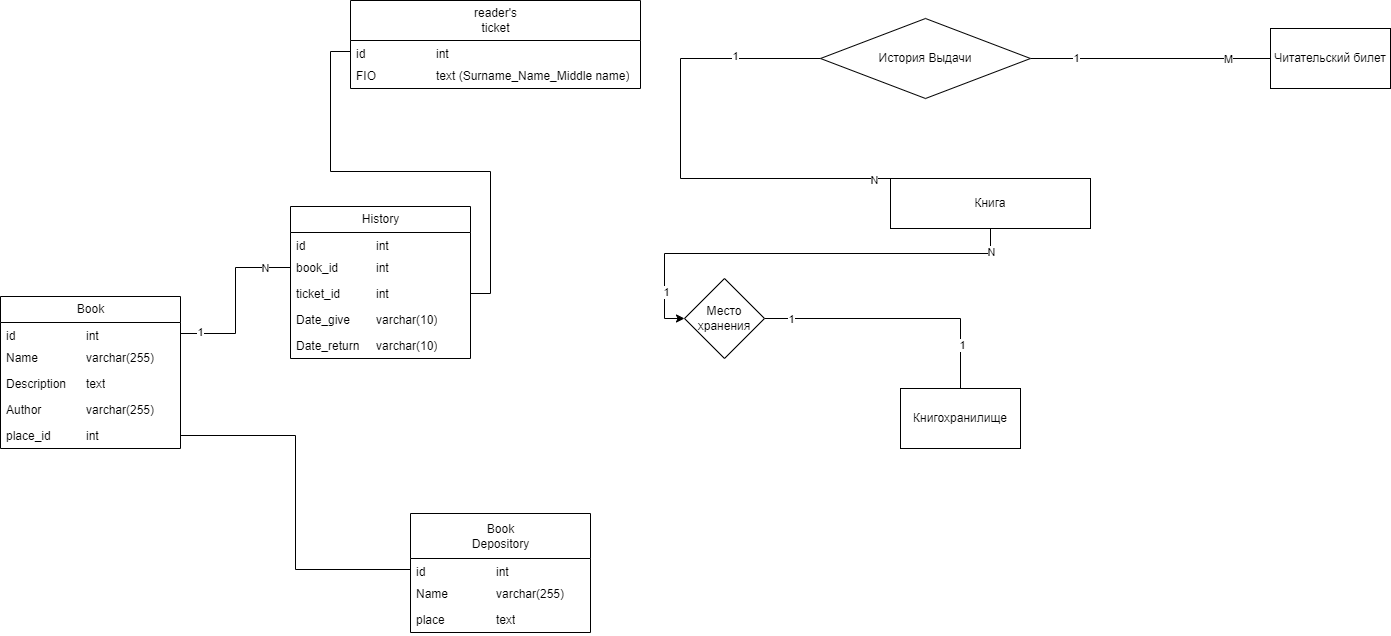

The diagram above was exported from draw.io. Its source (the exported page's mxGraphModel, read from the mxfile embedded in the PNG):
<mxGraphModel dx="2261" dy="844" grid="1" gridSize="10" guides="1" tooltips="1" connect="1" arrows="1" fold="1" page="1" pageScale="1" pageWidth="827" pageHeight="1169" math="0" shadow="0">
  <root>
    <mxCell id="0" />
    <mxCell id="1" parent="0" />
    <mxCell id="9vfL9RAj4Cvf0Cjeffzg-3" value="" style="edgeStyle=orthogonalEdgeStyle;rounded=0;orthogonalLoop=1;jettySize=auto;html=1;endArrow=none;endFill=0;" parent="1" source="9vfL9RAj4Cvf0Cjeffzg-4" target="9vfL9RAj4Cvf0Cjeffzg-2" edge="1">
      <mxGeometry relative="1" as="geometry" />
    </mxCell>
    <mxCell id="9vfL9RAj4Cvf0Cjeffzg-9" value="1" style="edgeLabel;html=1;align=center;verticalAlign=middle;resizable=0;points=[];" parent="9vfL9RAj4Cvf0Cjeffzg-3" vertex="1" connectable="0">
      <mxGeometry x="-0.625" y="1" relative="1" as="geometry">
        <mxPoint as="offset" />
      </mxGeometry>
    </mxCell>
    <mxCell id="9vfL9RAj4Cvf0Cjeffzg-10" value="M" style="edgeLabel;html=1;align=center;verticalAlign=middle;resizable=0;points=[];" parent="9vfL9RAj4Cvf0Cjeffzg-3" vertex="1" connectable="0">
      <mxGeometry x="0.6417" relative="1" as="geometry">
        <mxPoint as="offset" />
      </mxGeometry>
    </mxCell>
    <mxCell id="9vfL9RAj4Cvf0Cjeffzg-19" style="edgeStyle=orthogonalEdgeStyle;rounded=0;orthogonalLoop=1;jettySize=auto;html=1;exitX=0.5;exitY=1;exitDx=0;exitDy=0;entryX=0;entryY=0.5;entryDx=0;entryDy=0;" parent="1" source="9vfL9RAj4Cvf0Cjeffzg-1" target="9vfL9RAj4Cvf0Cjeffzg-12" edge="1">
      <mxGeometry relative="1" as="geometry" />
    </mxCell>
    <mxCell id="9vfL9RAj4Cvf0Cjeffzg-20" value="N" style="edgeLabel;html=1;align=center;verticalAlign=middle;resizable=0;points=[];" parent="9vfL9RAj4Cvf0Cjeffzg-19" vertex="1" connectable="0">
      <mxGeometry x="-0.8852" y="-2" relative="1" as="geometry">
        <mxPoint as="offset" />
      </mxGeometry>
    </mxCell>
    <mxCell id="9vfL9RAj4Cvf0Cjeffzg-21" value="1" style="edgeLabel;html=1;align=center;verticalAlign=middle;resizable=0;points=[];" parent="9vfL9RAj4Cvf0Cjeffzg-19" vertex="1" connectable="0">
      <mxGeometry x="0.7852" y="1" relative="1" as="geometry">
        <mxPoint as="offset" />
      </mxGeometry>
    </mxCell>
    <mxCell id="9vfL9RAj4Cvf0Cjeffzg-1" value="Книга" style="rounded=0;whiteSpace=wrap;html=1;" parent="1" vertex="1">
      <mxGeometry x="620" y="200" width="200" height="50" as="geometry" />
    </mxCell>
    <mxCell id="9vfL9RAj4Cvf0Cjeffzg-2" value="Читательский билет" style="rounded=0;whiteSpace=wrap;html=1;" parent="1" vertex="1">
      <mxGeometry x="1000" y="50" width="120" height="60" as="geometry" />
    </mxCell>
    <mxCell id="9vfL9RAj4Cvf0Cjeffzg-5" value="" style="edgeStyle=orthogonalEdgeStyle;rounded=0;orthogonalLoop=1;jettySize=auto;html=1;endArrow=none;endFill=0;exitX=0.5;exitY=0;exitDx=0;exitDy=0;" parent="1" source="9vfL9RAj4Cvf0Cjeffzg-1" target="9vfL9RAj4Cvf0Cjeffzg-4" edge="1">
      <mxGeometry relative="1" as="geometry">
        <mxPoint x="260" y="295" as="sourcePoint" />
        <mxPoint x="887" y="115" as="targetPoint" />
        <Array as="points">
          <mxPoint x="410" y="200" />
          <mxPoint x="410" y="80" />
        </Array>
      </mxGeometry>
    </mxCell>
    <mxCell id="9vfL9RAj4Cvf0Cjeffzg-7" value="N" style="edgeLabel;html=1;align=center;verticalAlign=middle;resizable=0;points=[];" parent="9vfL9RAj4Cvf0Cjeffzg-5" vertex="1" connectable="0">
      <mxGeometry x="-0.5902" y="1" relative="1" as="geometry">
        <mxPoint as="offset" />
      </mxGeometry>
    </mxCell>
    <mxCell id="9vfL9RAj4Cvf0Cjeffzg-8" value="1" style="edgeLabel;html=1;align=center;verticalAlign=middle;resizable=0;points=[];" parent="9vfL9RAj4Cvf0Cjeffzg-5" vertex="1" connectable="0">
      <mxGeometry x="0.6976" y="3" relative="1" as="geometry">
        <mxPoint as="offset" />
      </mxGeometry>
    </mxCell>
    <mxCell id="9vfL9RAj4Cvf0Cjeffzg-4" value="История Выдачи" style="rhombus;whiteSpace=wrap;html=1;" parent="1" vertex="1">
      <mxGeometry x="550" y="40" width="210" height="80" as="geometry" />
    </mxCell>
    <mxCell id="9vfL9RAj4Cvf0Cjeffzg-11" value="Книгохранилище" style="rounded=0;whiteSpace=wrap;html=1;" parent="1" vertex="1">
      <mxGeometry x="630" y="410" width="120" height="60" as="geometry" />
    </mxCell>
    <mxCell id="9vfL9RAj4Cvf0Cjeffzg-13" style="edgeStyle=orthogonalEdgeStyle;rounded=0;orthogonalLoop=1;jettySize=auto;html=1;exitX=1;exitY=0.5;exitDx=0;exitDy=0;endArrow=none;endFill=0;" parent="1" source="9vfL9RAj4Cvf0Cjeffzg-12" target="9vfL9RAj4Cvf0Cjeffzg-11" edge="1">
      <mxGeometry relative="1" as="geometry" />
    </mxCell>
    <mxCell id="9vfL9RAj4Cvf0Cjeffzg-17" value="1" style="edgeLabel;html=1;align=center;verticalAlign=middle;resizable=0;points=[];" parent="9vfL9RAj4Cvf0Cjeffzg-13" vertex="1" connectable="0">
      <mxGeometry x="0.669" y="1" relative="1" as="geometry">
        <mxPoint as="offset" />
      </mxGeometry>
    </mxCell>
    <mxCell id="9vfL9RAj4Cvf0Cjeffzg-18" value="1" style="edgeLabel;html=1;align=center;verticalAlign=middle;resizable=0;points=[];" parent="9vfL9RAj4Cvf0Cjeffzg-13" vertex="1" connectable="0">
      <mxGeometry x="-0.7034" y="-3" relative="1" as="geometry">
        <mxPoint x="-13" y="-3" as="offset" />
      </mxGeometry>
    </mxCell>
    <mxCell id="9vfL9RAj4Cvf0Cjeffzg-12" value="Место хранения" style="rhombus;whiteSpace=wrap;html=1;" parent="1" vertex="1">
      <mxGeometry x="414" y="300" width="80" height="80" as="geometry" />
    </mxCell>
    <mxCell id="9vfL9RAj4Cvf0Cjeffzg-22" value="Book" style="swimlane;fontStyle=0;childLayout=stackLayout;horizontal=1;startSize=26;fillColor=none;horizontalStack=0;resizeParent=1;resizeParentMax=0;resizeLast=0;collapsible=1;marginBottom=0;html=1;" parent="1" vertex="1">
      <mxGeometry x="-270" y="318" width="180" height="152" as="geometry" />
    </mxCell>
    <mxCell id="9vfL9RAj4Cvf0Cjeffzg-23" value="id&lt;span style=&quot;white-space: pre;&quot;&gt;&#09;&lt;/span&gt;&lt;span style=&quot;white-space: pre;&quot;&gt;&#09;&lt;/span&gt;&lt;span style=&quot;white-space: pre;&quot;&gt;&#09;&lt;/span&gt;int" style="text;strokeColor=none;fillColor=none;align=left;verticalAlign=top;spacingLeft=4;spacingRight=4;overflow=hidden;rotatable=0;points=[[0,0.5],[1,0.5]];portConstraint=eastwest;whiteSpace=wrap;html=1;" parent="9vfL9RAj4Cvf0Cjeffzg-22" vertex="1">
      <mxGeometry y="26" width="180" height="22" as="geometry" />
    </mxCell>
    <mxCell id="9vfL9RAj4Cvf0Cjeffzg-24" value="Name&amp;nbsp;&lt;span style=&quot;white-space: pre;&quot;&gt;&#09;&lt;/span&gt;&lt;span style=&quot;white-space: pre;&quot;&gt;&#09;&lt;/span&gt;varchar(255)" style="text;strokeColor=none;fillColor=none;align=left;verticalAlign=top;spacingLeft=4;spacingRight=4;overflow=hidden;rotatable=0;points=[[0,0.5],[1,0.5]];portConstraint=eastwest;whiteSpace=wrap;html=1;" parent="9vfL9RAj4Cvf0Cjeffzg-22" vertex="1">
      <mxGeometry y="48" width="180" height="26" as="geometry" />
    </mxCell>
    <mxCell id="9vfL9RAj4Cvf0Cjeffzg-25" value="Description&amp;nbsp;&lt;span style=&quot;white-space: pre;&quot;&gt;&#09;&lt;/span&gt;text" style="text;strokeColor=none;fillColor=none;align=left;verticalAlign=top;spacingLeft=4;spacingRight=4;overflow=hidden;rotatable=0;points=[[0,0.5],[1,0.5]];portConstraint=eastwest;whiteSpace=wrap;html=1;" parent="9vfL9RAj4Cvf0Cjeffzg-22" vertex="1">
      <mxGeometry y="74" width="180" height="26" as="geometry" />
    </mxCell>
    <mxCell id="9vfL9RAj4Cvf0Cjeffzg-27" value="Au&lt;span style=&quot;background-color: initial;&quot;&gt;thor&amp;nbsp;&lt;span style=&quot;white-space: pre;&quot;&gt;&#09;&lt;/span&gt;&lt;span style=&quot;white-space: pre;&quot;&gt;&#09;&lt;/span&gt;&lt;/span&gt;varchar(255)" style="text;strokeColor=none;fillColor=none;align=left;verticalAlign=top;spacingLeft=4;spacingRight=4;overflow=hidden;rotatable=0;points=[[0,0.5],[1,0.5]];portConstraint=eastwest;whiteSpace=wrap;html=1;" parent="9vfL9RAj4Cvf0Cjeffzg-22" vertex="1">
      <mxGeometry y="100" width="180" height="26" as="geometry" />
    </mxCell>
    <mxCell id="9vfL9RAj4Cvf0Cjeffzg-26" value="place_id&lt;span style=&quot;white-space: pre;&quot;&gt;&#09;&lt;/span&gt;&lt;span style=&quot;white-space: pre;&quot;&gt;&#09;&lt;/span&gt;int" style="text;strokeColor=none;fillColor=none;align=left;verticalAlign=top;spacingLeft=4;spacingRight=4;overflow=hidden;rotatable=0;points=[[0,0.5],[1,0.5]];portConstraint=eastwest;whiteSpace=wrap;html=1;" parent="9vfL9RAj4Cvf0Cjeffzg-22" vertex="1">
      <mxGeometry y="126" width="180" height="26" as="geometry" />
    </mxCell>
    <mxCell id="9vfL9RAj4Cvf0Cjeffzg-28" value="&lt;span style=&quot;white-space: pre-wrap;&quot;&gt;Book &lt;/span&gt;&lt;span style=&quot;white-space: pre-wrap;&quot; data-src-align=&quot;0:14&quot; class=&quot;EzKURWReUAB5oZgtQNkl&quot;&gt;Depository&lt;/span&gt;" style="swimlane;fontStyle=0;childLayout=stackLayout;horizontal=1;startSize=45;fillColor=none;horizontalStack=0;resizeParent=1;resizeParentMax=0;resizeLast=0;collapsible=1;marginBottom=0;html=1;" parent="1" vertex="1">
      <mxGeometry x="140" y="535" width="180" height="119" as="geometry" />
    </mxCell>
    <mxCell id="9vfL9RAj4Cvf0Cjeffzg-29" value="id&lt;span style=&quot;white-space: pre;&quot;&gt;&#09;&lt;/span&gt;&lt;span style=&quot;white-space: pre;&quot;&gt;&#09;&lt;/span&gt;&lt;span style=&quot;white-space: pre;&quot;&gt;&#09;&lt;/span&gt;int" style="text;strokeColor=none;fillColor=none;align=left;verticalAlign=top;spacingLeft=4;spacingRight=4;overflow=hidden;rotatable=0;points=[[0,0.5],[1,0.5]];portConstraint=eastwest;whiteSpace=wrap;html=1;" parent="9vfL9RAj4Cvf0Cjeffzg-28" vertex="1">
      <mxGeometry y="45" width="180" height="22" as="geometry" />
    </mxCell>
    <mxCell id="9vfL9RAj4Cvf0Cjeffzg-30" value="Name&amp;nbsp;&lt;span style=&quot;white-space: pre;&quot;&gt;&#09;&lt;/span&gt;&lt;span style=&quot;white-space: pre;&quot;&gt;&#09;&lt;/span&gt;varchar(255)" style="text;strokeColor=none;fillColor=none;align=left;verticalAlign=top;spacingLeft=4;spacingRight=4;overflow=hidden;rotatable=0;points=[[0,0.5],[1,0.5]];portConstraint=eastwest;whiteSpace=wrap;html=1;" parent="9vfL9RAj4Cvf0Cjeffzg-28" vertex="1">
      <mxGeometry y="67" width="180" height="26" as="geometry" />
    </mxCell>
    <mxCell id="9vfL9RAj4Cvf0Cjeffzg-31" value="place&lt;span style=&quot;white-space: pre;&quot;&gt;&#09;&lt;/span&gt;&amp;nbsp;&lt;span style=&quot;white-space: pre;&quot;&gt;&#09;&lt;/span&gt;text" style="text;strokeColor=none;fillColor=none;align=left;verticalAlign=top;spacingLeft=4;spacingRight=4;overflow=hidden;rotatable=0;points=[[0,0.5],[1,0.5]];portConstraint=eastwest;whiteSpace=wrap;html=1;" parent="9vfL9RAj4Cvf0Cjeffzg-28" vertex="1">
      <mxGeometry y="93" width="180" height="26" as="geometry" />
    </mxCell>
    <mxCell id="9vfL9RAj4Cvf0Cjeffzg-36" style="edgeStyle=orthogonalEdgeStyle;rounded=0;orthogonalLoop=1;jettySize=auto;html=1;exitX=1;exitY=0.5;exitDx=0;exitDy=0;endArrow=none;endFill=0;" parent="1" source="9vfL9RAj4Cvf0Cjeffzg-26" target="9vfL9RAj4Cvf0Cjeffzg-29" edge="1">
      <mxGeometry relative="1" as="geometry" />
    </mxCell>
    <mxCell id="9vfL9RAj4Cvf0Cjeffzg-37" value="&lt;div&gt;&lt;span style=&quot;background-color: initial; white-space: pre-wrap;&quot; data-src-align=&quot;0:12&quot; class=&quot;EzKURWReUAB5oZgtQNkl&quot;&gt;reader&lt;/span&gt;&lt;span style=&quot;background-color: initial; white-space: pre-wrap;&quot;&gt;'s &lt;/span&gt;&lt;span style=&quot;background-color: initial; white-space: pre-wrap;&quot; data-src-align=&quot;13:5&quot; class=&quot;EzKURWReUAB5oZgtQNkl&quot;&gt;ticket&lt;/span&gt;&lt;br&gt;&lt;/div&gt;" style="swimlane;fontStyle=0;childLayout=stackLayout;horizontal=1;startSize=40;fillColor=none;horizontalStack=0;resizeParent=1;resizeParentMax=0;resizeLast=0;collapsible=1;marginBottom=0;html=1;" parent="1" vertex="1">
      <mxGeometry x="80" y="22" width="290" height="88" as="geometry">
        <mxRectangle x="120" y="230" width="110" height="30" as="alternateBounds" />
      </mxGeometry>
    </mxCell>
    <mxCell id="9vfL9RAj4Cvf0Cjeffzg-38" value="id&lt;span style=&quot;white-space: pre;&quot;&gt;&#09;&lt;/span&gt;&lt;span style=&quot;white-space: pre;&quot;&gt;&#09;&lt;/span&gt;&lt;span style=&quot;white-space: pre;&quot;&gt;&#09;&lt;/span&gt;int" style="text;strokeColor=none;fillColor=none;align=left;verticalAlign=top;spacingLeft=4;spacingRight=4;overflow=hidden;rotatable=0;points=[[0,0.5],[1,0.5]];portConstraint=eastwest;whiteSpace=wrap;html=1;" parent="9vfL9RAj4Cvf0Cjeffzg-37" vertex="1">
      <mxGeometry y="40" width="290" height="22" as="geometry" />
    </mxCell>
    <mxCell id="9vfL9RAj4Cvf0Cjeffzg-40" value="FIO&lt;span style=&quot;white-space: pre;&quot;&gt;&#09;&lt;/span&gt;&lt;span style=&quot;white-space: pre;&quot;&gt;&#09;&lt;/span&gt;&amp;nbsp;&lt;span style=&quot;white-space: pre;&quot;&gt;&#09;&lt;/span&gt;text (&lt;span style=&quot;white-space-collapse: preserve;&quot; data-src-align=&quot;0:7&quot; class=&quot;EzKURWReUAB5oZgtQNkl&quot;&gt;Surname&lt;/span&gt;_Name_&lt;span style=&quot;white-space-collapse: preserve;&quot; data-src-align=&quot;0:8&quot; class=&quot;EzKURWReUAB5oZgtQNkl&quot;&gt;Middle&lt;/span&gt;&lt;span style=&quot;white-space-collapse: preserve;&quot;&gt; name&lt;/span&gt;)" style="text;strokeColor=none;fillColor=none;align=left;verticalAlign=top;spacingLeft=4;spacingRight=4;overflow=hidden;rotatable=0;points=[[0,0.5],[1,0.5]];portConstraint=eastwest;whiteSpace=wrap;html=1;" parent="9vfL9RAj4Cvf0Cjeffzg-37" vertex="1">
      <mxGeometry y="62" width="290" height="26" as="geometry" />
    </mxCell>
    <mxCell id="9vfL9RAj4Cvf0Cjeffzg-44" value="History" style="swimlane;fontStyle=0;childLayout=stackLayout;horizontal=1;startSize=26;fillColor=none;horizontalStack=0;resizeParent=1;resizeParentMax=0;resizeLast=0;collapsible=1;marginBottom=0;html=1;" parent="1" vertex="1">
      <mxGeometry x="20" y="228" width="180" height="152" as="geometry" />
    </mxCell>
    <mxCell id="9vfL9RAj4Cvf0Cjeffzg-45" value="id&lt;span style=&quot;white-space: pre;&quot;&gt;&#09;&lt;/span&gt;&lt;span style=&quot;white-space: pre;&quot;&gt;&#09;&lt;/span&gt;&lt;span style=&quot;white-space: pre;&quot;&gt;&#09;&lt;/span&gt;int" style="text;strokeColor=none;fillColor=none;align=left;verticalAlign=top;spacingLeft=4;spacingRight=4;overflow=hidden;rotatable=0;points=[[0,0.5],[1,0.5]];portConstraint=eastwest;whiteSpace=wrap;html=1;" parent="9vfL9RAj4Cvf0Cjeffzg-44" vertex="1">
      <mxGeometry y="26" width="180" height="22" as="geometry" />
    </mxCell>
    <mxCell id="9vfL9RAj4Cvf0Cjeffzg-46" value="book_id&amp;nbsp;&lt;span style=&quot;white-space: pre;&quot;&gt;&#09;&lt;/span&gt;&lt;span style=&quot;white-space: pre;&quot;&gt;&#09;&lt;/span&gt;int" style="text;strokeColor=none;fillColor=none;align=left;verticalAlign=top;spacingLeft=4;spacingRight=4;overflow=hidden;rotatable=0;points=[[0,0.5],[1,0.5]];portConstraint=eastwest;whiteSpace=wrap;html=1;" parent="9vfL9RAj4Cvf0Cjeffzg-44" vertex="1">
      <mxGeometry y="48" width="180" height="26" as="geometry" />
    </mxCell>
    <mxCell id="9vfL9RAj4Cvf0Cjeffzg-47" value="ticket_id&lt;span style=&quot;white-space: pre;&quot;&gt;&#09;&lt;/span&gt;&amp;nbsp;&lt;span style=&quot;white-space: pre;&quot;&gt;&#09;&lt;/span&gt;int" style="text;strokeColor=none;fillColor=none;align=left;verticalAlign=top;spacingLeft=4;spacingRight=4;overflow=hidden;rotatable=0;points=[[0,0.5],[1,0.5]];portConstraint=eastwest;whiteSpace=wrap;html=1;" parent="9vfL9RAj4Cvf0Cjeffzg-44" vertex="1">
      <mxGeometry y="74" width="180" height="26" as="geometry" />
    </mxCell>
    <mxCell id="9vfL9RAj4Cvf0Cjeffzg-48" value="Date_give&lt;span style=&quot;white-space: pre;&quot;&gt;&#09;&lt;/span&gt;varchar(10)" style="text;strokeColor=none;fillColor=none;align=left;verticalAlign=top;spacingLeft=4;spacingRight=4;overflow=hidden;rotatable=0;points=[[0,0.5],[1,0.5]];portConstraint=eastwest;whiteSpace=wrap;html=1;" parent="9vfL9RAj4Cvf0Cjeffzg-44" vertex="1">
      <mxGeometry y="100" width="180" height="26" as="geometry" />
    </mxCell>
    <mxCell id="9vfL9RAj4Cvf0Cjeffzg-49" value="Date_return&lt;span style=&quot;white-space: pre;&quot;&gt;&#09;&lt;/span&gt;varchar(10)" style="text;strokeColor=none;fillColor=none;align=left;verticalAlign=top;spacingLeft=4;spacingRight=4;overflow=hidden;rotatable=0;points=[[0,0.5],[1,0.5]];portConstraint=eastwest;whiteSpace=wrap;html=1;" parent="9vfL9RAj4Cvf0Cjeffzg-44" vertex="1">
      <mxGeometry y="126" width="180" height="26" as="geometry" />
    </mxCell>
    <mxCell id="9vfL9RAj4Cvf0Cjeffzg-50" style="edgeStyle=orthogonalEdgeStyle;rounded=0;orthogonalLoop=1;jettySize=auto;html=1;exitX=1;exitY=0.5;exitDx=0;exitDy=0;endArrow=none;endFill=0;" parent="1" source="9vfL9RAj4Cvf0Cjeffzg-23" target="9vfL9RAj4Cvf0Cjeffzg-46" edge="1">
      <mxGeometry relative="1" as="geometry" />
    </mxCell>
    <mxCell id="9vfL9RAj4Cvf0Cjeffzg-52" value="1" style="edgeLabel;html=1;align=center;verticalAlign=middle;resizable=0;points=[];" parent="9vfL9RAj4Cvf0Cjeffzg-50" vertex="1" connectable="0">
      <mxGeometry x="-0.7841" y="2" relative="1" as="geometry">
        <mxPoint as="offset" />
      </mxGeometry>
    </mxCell>
    <mxCell id="9vfL9RAj4Cvf0Cjeffzg-53" value="N" style="edgeLabel;html=1;align=center;verticalAlign=middle;resizable=0;points=[];" parent="9vfL9RAj4Cvf0Cjeffzg-50" vertex="1" connectable="0">
      <mxGeometry x="0.7045" relative="1" as="geometry">
        <mxPoint as="offset" />
      </mxGeometry>
    </mxCell>
    <mxCell id="9vfL9RAj4Cvf0Cjeffzg-51" style="edgeStyle=orthogonalEdgeStyle;rounded=0;orthogonalLoop=1;jettySize=auto;html=1;exitX=1;exitY=0.5;exitDx=0;exitDy=0;entryX=0;entryY=0.5;entryDx=0;entryDy=0;endArrow=none;endFill=0;" parent="1" source="9vfL9RAj4Cvf0Cjeffzg-47" target="9vfL9RAj4Cvf0Cjeffzg-38" edge="1">
      <mxGeometry relative="1" as="geometry" />
    </mxCell>
  </root>
</mxGraphModel>